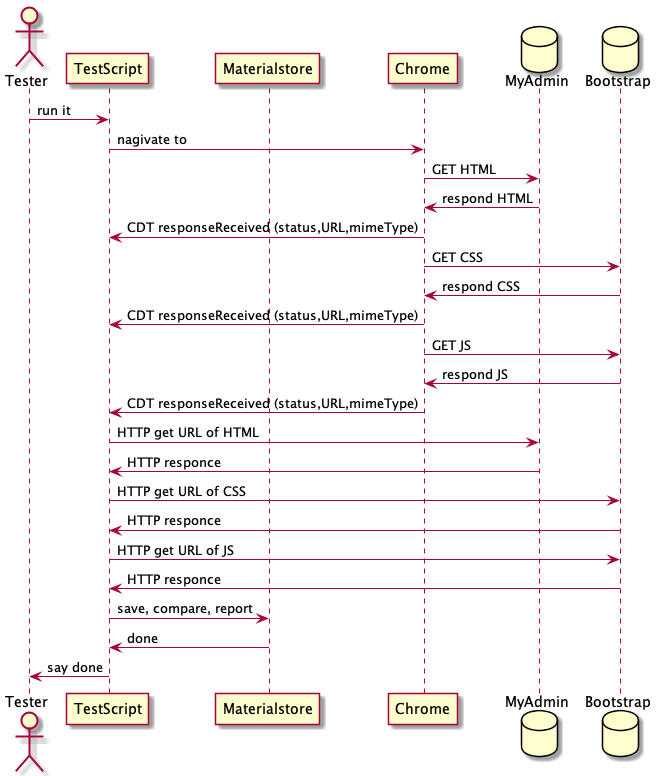

The diagram above was rendered by PlantUML. Its source (embedded in the PNG):
@startuml sequence
actor       Tester        as tester
participant TestScript    as script
participant Materialstore as ms
participant Chrome        as browser
database    MyAdmin       as site
database    Bootstrap     as external
tester   -> script     : run it
script   -> browser    : nagivate to
browser  -> site       : GET HTML
site     -> browser    : respond HTML
browser  -> script     : CDT responseReceived (status,URL,mimeType)
browser  -> external   : GET CSS
external -> browser    : respond CSS
browser  -> script     : CDT responseReceived (status,URL,mimeType)
browser  -> external   : GET JS
external -> browser    : respond JS
browser  -> script     : CDT responseReceived (status,URL,mimeType)
script   -> site       : HTTP get URL of HTML
site     -> script     : HTTP responce
script   -> external   : HTTP get URL of CSS
external -> script     : HTTP responce
script   -> external   : HTTP get URL of JS
external -> script     : HTTP responce
script   -> ms         : save, compare, report
ms       -> script     : done
script   -> tester     : say done
@enduml